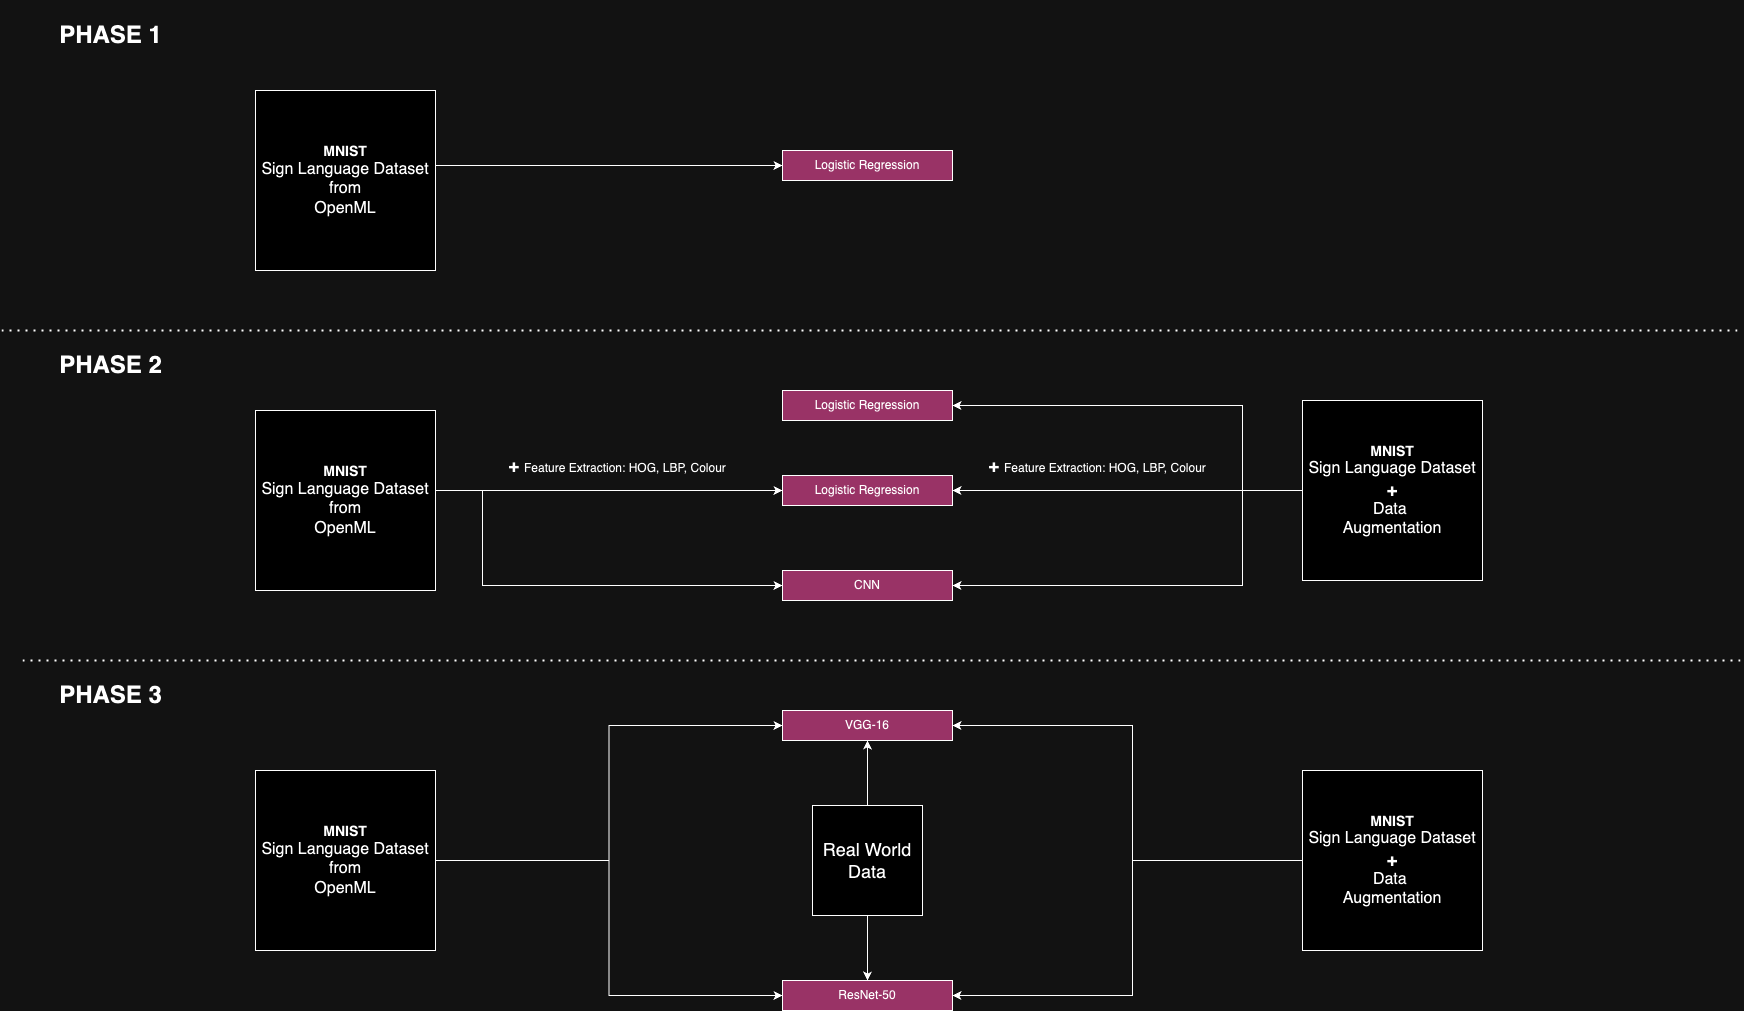

The diagram above was exported from draw.io. Its source (the exported page's mxGraphModel, read from the mxfile embedded in the PNG):
<mxGraphModel dx="3020" dy="720" grid="1" gridSize="10" guides="1" tooltips="1" connect="1" arrows="1" fold="1" page="1" pageScale="1" pageWidth="827" pageHeight="1169" math="0" shadow="0">
  <root>
    <mxCell id="0" />
    <mxCell id="1" parent="0" />
    <mxCell id="UDqgVYEVyv8bzH1IcRKX-41" style="edgeStyle=orthogonalEdgeStyle;rounded=0;orthogonalLoop=1;jettySize=auto;html=1;exitX=0;exitY=0.5;exitDx=0;exitDy=0;entryX=1;entryY=0.5;entryDx=0;entryDy=0;" edge="1" parent="1" source="af7zLTyoDjjav1PodNEG-13" target="af7zLTyoDjjav1PodNEG-14">
      <mxGeometry relative="1" as="geometry">
        <Array as="points">
          <mxPoint x="370" y="500" />
          <mxPoint x="370" y="415" />
        </Array>
      </mxGeometry>
    </mxCell>
    <mxCell id="UDqgVYEVyv8bzH1IcRKX-42" style="edgeStyle=orthogonalEdgeStyle;rounded=0;orthogonalLoop=1;jettySize=auto;html=1;entryX=1;entryY=0.5;entryDx=0;entryDy=0;" edge="1" parent="1" source="af7zLTyoDjjav1PodNEG-13" target="UDqgVYEVyv8bzH1IcRKX-13">
      <mxGeometry relative="1" as="geometry" />
    </mxCell>
    <mxCell id="UDqgVYEVyv8bzH1IcRKX-43" style="edgeStyle=orthogonalEdgeStyle;rounded=0;orthogonalLoop=1;jettySize=auto;html=1;exitX=0;exitY=0.5;exitDx=0;exitDy=0;entryX=1;entryY=0.5;entryDx=0;entryDy=0;" edge="1" parent="1" source="af7zLTyoDjjav1PodNEG-13" target="UDqgVYEVyv8bzH1IcRKX-14">
      <mxGeometry relative="1" as="geometry">
        <Array as="points">
          <mxPoint x="370" y="500" />
          <mxPoint x="370" y="595" />
        </Array>
      </mxGeometry>
    </mxCell>
    <mxCell id="af7zLTyoDjjav1PodNEG-13" value="&lt;font style=&quot;&quot;&gt;&lt;font style=&quot;font-size: 14px;&quot;&gt;&lt;b&gt;MNIST&lt;/b&gt;&lt;br&gt;&lt;/font&gt;&lt;div&gt;&lt;font size=&quot;3&quot;&gt;Sign Language Dataset&lt;/font&gt;&lt;div&gt;&lt;b style=&quot;background-color: initial;&quot;&gt;&lt;font style=&quot;font-size: 18px;&quot;&gt;+&lt;/font&gt;&lt;/b&gt;&lt;/div&gt;&lt;/div&gt;&lt;/font&gt;&lt;div&gt;&lt;font size=&quot;3&quot;&gt;Data&amp;nbsp;&lt;/font&gt;&lt;/div&gt;&lt;div&gt;&lt;font size=&quot;3&quot;&gt;Augmentation&lt;/font&gt;&lt;/div&gt;" style="whiteSpace=wrap;html=1;aspect=fixed;" parent="1" vertex="1">
      <mxGeometry x="430" y="410" width="180" height="180" as="geometry" />
    </mxCell>
    <mxCell id="af7zLTyoDjjav1PodNEG-14" value="Logistic Regression" style="rounded=0;whiteSpace=wrap;html=1;fillColor=#FF99CC;" parent="1" vertex="1">
      <mxGeometry x="-90" y="400" width="170" height="30" as="geometry" />
    </mxCell>
    <mxCell id="af7zLTyoDjjav1PodNEG-20" value="" style="endArrow=none;dashed=1;html=1;dashPattern=1 3;strokeWidth=2;rounded=0;" parent="1" edge="1">
      <mxGeometry width="50" height="50" relative="1" as="geometry">
        <mxPoint x="-1" y="340" as="sourcePoint" />
        <mxPoint x="870" y="340" as="targetPoint" />
      </mxGeometry>
    </mxCell>
    <mxCell id="UDqgVYEVyv8bzH1IcRKX-51" style="edgeStyle=orthogonalEdgeStyle;rounded=0;orthogonalLoop=1;jettySize=auto;html=1;entryX=0.5;entryY=1;entryDx=0;entryDy=0;" edge="1" parent="1" source="af7zLTyoDjjav1PodNEG-27" target="UDqgVYEVyv8bzH1IcRKX-36">
      <mxGeometry relative="1" as="geometry" />
    </mxCell>
    <mxCell id="UDqgVYEVyv8bzH1IcRKX-52" style="edgeStyle=orthogonalEdgeStyle;rounded=0;orthogonalLoop=1;jettySize=auto;html=1;entryX=0.5;entryY=0;entryDx=0;entryDy=0;" edge="1" parent="1" source="af7zLTyoDjjav1PodNEG-27" target="UDqgVYEVyv8bzH1IcRKX-37">
      <mxGeometry relative="1" as="geometry" />
    </mxCell>
    <mxCell id="af7zLTyoDjjav1PodNEG-27" value="&lt;span style=&quot;font-size: 18px;&quot;&gt;Real World Data&lt;/span&gt;" style="whiteSpace=wrap;html=1;aspect=fixed;" parent="1" vertex="1">
      <mxGeometry x="-60" y="815" width="110" height="110" as="geometry" />
    </mxCell>
    <mxCell id="af7zLTyoDjjav1PodNEG-33" value="" style="endArrow=none;dashed=1;html=1;dashPattern=1 3;strokeWidth=2;rounded=0;" parent="1" edge="1">
      <mxGeometry width="50" height="50" relative="1" as="geometry">
        <mxPoint x="10" y="670" as="sourcePoint" />
        <mxPoint x="870" y="670" as="targetPoint" />
      </mxGeometry>
    </mxCell>
    <mxCell id="UDqgVYEVyv8bzH1IcRKX-1" style="edgeStyle=orthogonalEdgeStyle;rounded=0;orthogonalLoop=1;jettySize=auto;html=1;exitX=1;exitY=0.5;exitDx=0;exitDy=0;entryX=0;entryY=0.5;entryDx=0;entryDy=0;" edge="1" parent="1" source="UDqgVYEVyv8bzH1IcRKX-2" target="UDqgVYEVyv8bzH1IcRKX-3">
      <mxGeometry relative="1" as="geometry">
        <Array as="points">
          <mxPoint x="-497" y="190" />
          <mxPoint x="-497" y="175" />
        </Array>
      </mxGeometry>
    </mxCell>
    <mxCell id="UDqgVYEVyv8bzH1IcRKX-2" value="&lt;font style=&quot;font-size: 14px;&quot;&gt;&lt;b style=&quot;&quot;&gt;MNIST&lt;/b&gt;&lt;br&gt;&lt;/font&gt;&lt;div&gt;&lt;font size=&quot;3&quot;&gt;Sign Language Dataset&lt;/font&gt;&lt;div&gt;&lt;font size=&quot;3&quot;&gt;&lt;span style=&quot;background-color: initial;&quot;&gt;from&lt;/span&gt;&lt;br&gt;&lt;/font&gt;&lt;/div&gt;&lt;div&gt;&lt;font size=&quot;3&quot;&gt;OpenML&lt;/font&gt;&lt;/div&gt;&lt;/div&gt;" style="whiteSpace=wrap;html=1;aspect=fixed;" vertex="1" parent="1">
      <mxGeometry x="-617" y="100" width="180" height="180" as="geometry" />
    </mxCell>
    <mxCell id="UDqgVYEVyv8bzH1IcRKX-3" value="Logistic Regression" style="rounded=0;whiteSpace=wrap;html=1;fillColor=#FF99CC;" vertex="1" parent="1">
      <mxGeometry x="-90" y="160" width="170" height="30" as="geometry" />
    </mxCell>
    <mxCell id="UDqgVYEVyv8bzH1IcRKX-4" value="&lt;h1&gt;&lt;font style=&quot;font-size: 24px;&quot;&gt;PHASE 1&lt;/font&gt;&lt;/h1&gt;" style="text;html=1;align=center;verticalAlign=middle;resizable=0;points=[];autosize=1;strokeColor=none;fillColor=none;" vertex="1" parent="1">
      <mxGeometry x="-827" y="10" width="130" height="70" as="geometry" />
    </mxCell>
    <mxCell id="UDqgVYEVyv8bzH1IcRKX-10" style="edgeStyle=orthogonalEdgeStyle;rounded=0;orthogonalLoop=1;jettySize=auto;html=1;entryX=0;entryY=0.5;entryDx=0;entryDy=0;" edge="1" parent="1" target="UDqgVYEVyv8bzH1IcRKX-14">
      <mxGeometry relative="1" as="geometry">
        <mxPoint x="-617" y="496" as="sourcePoint" />
        <mxPoint x="-197" y="496" as="targetPoint" />
        <Array as="points">
          <mxPoint x="-617" y="500" />
          <mxPoint x="-390" y="500" />
          <mxPoint x="-390" y="595" />
        </Array>
      </mxGeometry>
    </mxCell>
    <mxCell id="UDqgVYEVyv8bzH1IcRKX-18" style="edgeStyle=orthogonalEdgeStyle;rounded=0;orthogonalLoop=1;jettySize=auto;html=1;exitX=1;exitY=0.5;exitDx=0;exitDy=0;entryX=0;entryY=0.5;entryDx=0;entryDy=0;" edge="1" parent="1" source="UDqgVYEVyv8bzH1IcRKX-11" target="UDqgVYEVyv8bzH1IcRKX-13">
      <mxGeometry relative="1" as="geometry">
        <Array as="points">
          <mxPoint x="-400" y="500" />
          <mxPoint x="-400" y="500" />
        </Array>
      </mxGeometry>
    </mxCell>
    <mxCell id="UDqgVYEVyv8bzH1IcRKX-11" value="&lt;font style=&quot;font-size: 14px;&quot;&gt;&lt;b style=&quot;&quot;&gt;MNIST&lt;/b&gt;&lt;br&gt;&lt;/font&gt;&lt;div&gt;&lt;font size=&quot;3&quot;&gt;Sign Language Dataset&lt;/font&gt;&lt;div&gt;&lt;font size=&quot;3&quot;&gt;&lt;span style=&quot;background-color: initial;&quot;&gt;from&lt;/span&gt;&lt;br&gt;&lt;/font&gt;&lt;/div&gt;&lt;div&gt;&lt;font size=&quot;3&quot;&gt;OpenML&lt;/font&gt;&lt;/div&gt;&lt;/div&gt;" style="whiteSpace=wrap;html=1;aspect=fixed;" vertex="1" parent="1">
      <mxGeometry x="-617" y="420" width="180" height="180" as="geometry" />
    </mxCell>
    <mxCell id="UDqgVYEVyv8bzH1IcRKX-13" value="Logistic Regression" style="rounded=0;whiteSpace=wrap;html=1;fillColor=#FF99CC;" vertex="1" parent="1">
      <mxGeometry x="-90" y="485" width="170" height="30" as="geometry" />
    </mxCell>
    <mxCell id="UDqgVYEVyv8bzH1IcRKX-14" value="CNN" style="rounded=0;whiteSpace=wrap;html=1;fillColor=#FF99CC;" vertex="1" parent="1">
      <mxGeometry x="-90" y="580" width="170" height="30" as="geometry" />
    </mxCell>
    <mxCell id="UDqgVYEVyv8bzH1IcRKX-15" value="&amp;nbsp;&lt;font style=&quot;font-size: 18px;&quot;&gt;&lt;b&gt;+ &lt;/b&gt;&lt;/font&gt;Feature Extraction:&amp;nbsp;&lt;span style=&quot;background-color: initial;&quot;&gt;HOG, LBP, Colour&lt;/span&gt;" style="text;html=1;align=center;verticalAlign=middle;whiteSpace=wrap;rounded=0;" vertex="1" parent="1">
      <mxGeometry x="-380" y="460" width="247" height="30" as="geometry" />
    </mxCell>
    <mxCell id="UDqgVYEVyv8bzH1IcRKX-16" value="" style="endArrow=none;dashed=1;html=1;dashPattern=1 3;strokeWidth=2;rounded=0;" edge="1" parent="1">
      <mxGeometry width="50" height="50" relative="1" as="geometry">
        <mxPoint x="-871" y="340" as="sourcePoint" />
        <mxPoint y="340" as="targetPoint" />
      </mxGeometry>
    </mxCell>
    <mxCell id="UDqgVYEVyv8bzH1IcRKX-22" value="&lt;h1&gt;&lt;font style=&quot;font-size: 24px;&quot;&gt;PHASE 2&lt;/font&gt;&lt;/h1&gt;" style="text;html=1;align=center;verticalAlign=middle;resizable=0;points=[];autosize=1;strokeColor=none;fillColor=none;" vertex="1" parent="1">
      <mxGeometry x="-827" y="340" width="130" height="70" as="geometry" />
    </mxCell>
    <mxCell id="UDqgVYEVyv8bzH1IcRKX-24" value="" style="endArrow=none;dashed=1;html=1;dashPattern=1 3;strokeWidth=2;rounded=0;" edge="1" parent="1">
      <mxGeometry width="50" height="50" relative="1" as="geometry">
        <mxPoint x="-850" y="670" as="sourcePoint" />
        <mxPoint x="10" y="670" as="targetPoint" />
      </mxGeometry>
    </mxCell>
    <mxCell id="UDqgVYEVyv8bzH1IcRKX-46" style="edgeStyle=orthogonalEdgeStyle;rounded=0;orthogonalLoop=1;jettySize=auto;html=1;entryX=0;entryY=0.5;entryDx=0;entryDy=0;" edge="1" parent="1" source="UDqgVYEVyv8bzH1IcRKX-30" target="UDqgVYEVyv8bzH1IcRKX-36">
      <mxGeometry relative="1" as="geometry" />
    </mxCell>
    <mxCell id="UDqgVYEVyv8bzH1IcRKX-47" style="edgeStyle=orthogonalEdgeStyle;rounded=0;orthogonalLoop=1;jettySize=auto;html=1;entryX=0;entryY=0.5;entryDx=0;entryDy=0;" edge="1" parent="1" source="UDqgVYEVyv8bzH1IcRKX-30" target="UDqgVYEVyv8bzH1IcRKX-37">
      <mxGeometry relative="1" as="geometry" />
    </mxCell>
    <mxCell id="UDqgVYEVyv8bzH1IcRKX-30" value="&lt;font style=&quot;font-size: 14px;&quot;&gt;&lt;b&gt;MNIST&lt;/b&gt;&lt;br&gt;&lt;/font&gt;&lt;div&gt;&lt;font size=&quot;3&quot;&gt;Sign Language Dataset&lt;/font&gt;&lt;div&gt;&lt;font size=&quot;3&quot;&gt;&lt;span style=&quot;background-color: initial;&quot;&gt;from&lt;/span&gt;&lt;br&gt;&lt;/font&gt;&lt;/div&gt;&lt;div&gt;&lt;font size=&quot;3&quot;&gt;OpenML&lt;/font&gt;&lt;/div&gt;&lt;/div&gt;" style="whiteSpace=wrap;html=1;aspect=fixed;" vertex="1" parent="1">
      <mxGeometry x="-617" y="780" width="180" height="180" as="geometry" />
    </mxCell>
    <mxCell id="UDqgVYEVyv8bzH1IcRKX-34" value="&lt;h1&gt;&lt;font style=&quot;font-size: 24px;&quot;&gt;PHASE 3&lt;/font&gt;&lt;/h1&gt;" style="text;html=1;align=center;verticalAlign=middle;resizable=0;points=[];autosize=1;strokeColor=none;fillColor=none;" vertex="1" parent="1">
      <mxGeometry x="-827" y="670" width="130" height="70" as="geometry" />
    </mxCell>
    <mxCell id="UDqgVYEVyv8bzH1IcRKX-36" value="VGG-16" style="rounded=0;whiteSpace=wrap;html=1;fillColor=#FF99CC;" vertex="1" parent="1">
      <mxGeometry x="-90" y="720" width="170" height="30" as="geometry" />
    </mxCell>
    <mxCell id="UDqgVYEVyv8bzH1IcRKX-44" value="&amp;nbsp;&lt;font style=&quot;font-size: 18px;&quot;&gt;&lt;b&gt;+ &lt;/b&gt;&lt;/font&gt;Feature Extraction:&amp;nbsp;&lt;span style=&quot;background-color: initial;&quot;&gt;HOG, LBP, Colour&lt;/span&gt;" style="text;html=1;align=center;verticalAlign=middle;whiteSpace=wrap;rounded=0;" vertex="1" parent="1">
      <mxGeometry x="100" y="460" width="247" height="30" as="geometry" />
    </mxCell>
    <mxCell id="UDqgVYEVyv8bzH1IcRKX-37" value="ResNet-50" style="rounded=0;whiteSpace=wrap;html=1;fillColor=#FF99CC;" vertex="1" parent="1">
      <mxGeometry x="-90" y="990" width="170" height="30" as="geometry" />
    </mxCell>
    <mxCell id="UDqgVYEVyv8bzH1IcRKX-49" style="edgeStyle=orthogonalEdgeStyle;rounded=0;orthogonalLoop=1;jettySize=auto;html=1;exitX=0;exitY=0.5;exitDx=0;exitDy=0;entryX=1;entryY=0.5;entryDx=0;entryDy=0;" edge="1" parent="1" source="UDqgVYEVyv8bzH1IcRKX-48" target="UDqgVYEVyv8bzH1IcRKX-36">
      <mxGeometry relative="1" as="geometry">
        <Array as="points">
          <mxPoint x="260" y="870" />
          <mxPoint x="260" y="735" />
        </Array>
      </mxGeometry>
    </mxCell>
    <mxCell id="UDqgVYEVyv8bzH1IcRKX-50" style="edgeStyle=orthogonalEdgeStyle;rounded=0;orthogonalLoop=1;jettySize=auto;html=1;" edge="1" parent="1" source="UDqgVYEVyv8bzH1IcRKX-48" target="UDqgVYEVyv8bzH1IcRKX-37">
      <mxGeometry relative="1" as="geometry">
        <Array as="points">
          <mxPoint x="260" y="870" />
          <mxPoint x="260" y="1005" />
        </Array>
      </mxGeometry>
    </mxCell>
    <mxCell id="UDqgVYEVyv8bzH1IcRKX-48" value="&lt;font style=&quot;&quot;&gt;&lt;font style=&quot;font-size: 14px;&quot;&gt;&lt;b&gt;MNIST&lt;/b&gt;&lt;br&gt;&lt;/font&gt;&lt;div&gt;&lt;font size=&quot;3&quot;&gt;Sign Language Dataset&lt;/font&gt;&lt;div&gt;&lt;b style=&quot;background-color: initial;&quot;&gt;&lt;font style=&quot;font-size: 18px;&quot;&gt;+&lt;/font&gt;&lt;/b&gt;&lt;/div&gt;&lt;/div&gt;&lt;/font&gt;&lt;div&gt;&lt;font size=&quot;3&quot;&gt;Data&amp;nbsp;&lt;/font&gt;&lt;/div&gt;&lt;div&gt;&lt;font size=&quot;3&quot;&gt;Augmentation&lt;/font&gt;&lt;/div&gt;" style="whiteSpace=wrap;html=1;aspect=fixed;" vertex="1" parent="1">
      <mxGeometry x="430" y="780" width="180" height="180" as="geometry" />
    </mxCell>
  </root>
</mxGraphModel>